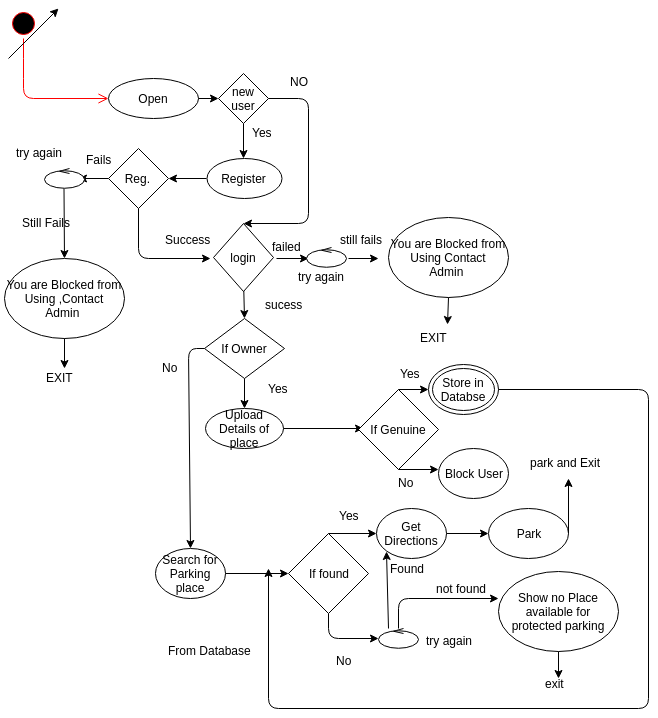

The diagram above was exported from draw.io. Its source (the exported page's mxGraphModel, read from the mxfile embedded in the PNG):
<mxGraphModel dx="880" dy="476" grid="1" gridSize="10" guides="1" tooltips="1" connect="1" arrows="1" fold="1" page="1" pageScale="1" pageWidth="826" pageHeight="1169" background="#ffffff" math="0" shadow="0">
  <root>
    <mxCell id="0" />
    <mxCell id="1" parent="0" />
    <mxCell id="1793d80a1d259bef-1" value="" style="ellipse;html=1;shape=startState;fillColor=#000000;strokeColor=#ff0000;" vertex="1" parent="1">
      <mxGeometry x="10" y="10" width="30" height="30" as="geometry" />
    </mxCell>
    <mxCell id="1793d80a1d259bef-2" value="" style="edgeStyle=orthogonalEdgeStyle;html=1;verticalAlign=bottom;endArrow=open;endSize=8;strokeColor=#ff0000;" edge="1" parent="1" source="1793d80a1d259bef-1">
      <mxGeometry relative="1" as="geometry">
        <mxPoint x="110" y="100" as="targetPoint" />
        <Array as="points">
          <mxPoint x="25" y="70" />
          <mxPoint x="25" y="70" />
        </Array>
      </mxGeometry>
    </mxCell>
    <mxCell id="1793d80a1d259bef-3" value="Open" style="ellipse;whiteSpace=wrap;html=1;" vertex="1" parent="1">
      <mxGeometry x="110" y="80" width="90" height="40" as="geometry" />
    </mxCell>
    <mxCell id="1793d80a1d259bef-4" value="" style="endArrow=classic;html=1;exitX=1;exitY=0.5;" edge="1" parent="1" source="1793d80a1d259bef-3" target="1793d80a1d259bef-5">
      <mxGeometry width="50" height="50" relative="1" as="geometry">
        <mxPoint x="230" y="120" as="sourcePoint" />
        <mxPoint x="230" y="100" as="targetPoint" />
      </mxGeometry>
    </mxCell>
    <mxCell id="1793d80a1d259bef-5" value="new user" style="rhombus;whiteSpace=wrap;html=1;" vertex="1" parent="1">
      <mxGeometry x="220" y="75" width="50" height="50" as="geometry" />
    </mxCell>
    <mxCell id="1793d80a1d259bef-7" value="" style="edgeStyle=orthogonalEdgeStyle;rounded=0;html=1;jettySize=auto;orthogonalLoop=1;" edge="1" parent="1" source="1793d80a1d259bef-5">
      <mxGeometry relative="1" as="geometry">
        <mxPoint x="245" y="160" as="targetPoint" />
      </mxGeometry>
    </mxCell>
    <mxCell id="1793d80a1d259bef-8" value="Yes" style="text;html=1;resizable=0;points=[];autosize=1;align=left;verticalAlign=top;spacingTop=-4;" vertex="1" parent="1">
      <mxGeometry x="252" y="125" width="40" height="20" as="geometry" />
    </mxCell>
    <mxCell id="1793d80a1d259bef-9" value="Register" style="ellipse;whiteSpace=wrap;html=1;" vertex="1" parent="1">
      <mxGeometry x="208" y="160" width="75" height="40" as="geometry" />
    </mxCell>
    <mxCell id="1793d80a1d259bef-11" value="Upload Details of place" style="ellipse;whiteSpace=wrap;html=1;" vertex="1" parent="1">
      <mxGeometry x="207" y="410" width="78" height="40" as="geometry" />
    </mxCell>
    <mxCell id="1793d80a1d259bef-12" value="If Owner" style="rhombus;whiteSpace=wrap;html=1;" vertex="1" parent="1">
      <mxGeometry x="206" y="320" width="80" height="60" as="geometry" />
    </mxCell>
    <mxCell id="1793d80a1d259bef-14" value="" style="endArrow=classic;html=1;exitX=0.5;exitY=1;entryX=0.5;entryY=0;" edge="1" parent="1" target="1793d80a1d259bef-12">
      <mxGeometry width="50" height="50" relative="1" as="geometry">
        <mxPoint x="245" y="280" as="sourcePoint" />
        <mxPoint x="260" y="370" as="targetPoint" />
      </mxGeometry>
    </mxCell>
    <mxCell id="1793d80a1d259bef-15" value="" style="endArrow=classic;html=1;exitX=0.5;exitY=1;" edge="1" parent="1" source="1793d80a1d259bef-12">
      <mxGeometry width="50" height="50" relative="1" as="geometry">
        <mxPoint x="110" y="460" as="sourcePoint" />
        <mxPoint x="246" y="410" as="targetPoint" />
      </mxGeometry>
    </mxCell>
    <mxCell id="1793d80a1d259bef-17" value="" style="edgeStyle=orthogonalEdgeStyle;rounded=0;html=1;jettySize=auto;orthogonalLoop=1;" edge="1" parent="1" source="1793d80a1d259bef-11">
      <mxGeometry relative="1" as="geometry">
        <mxPoint x="365" y="430" as="targetPoint" />
      </mxGeometry>
    </mxCell>
    <mxCell id="1793d80a1d259bef-19" value="" style="endArrow=classic;html=1;exitX=0;exitY=0.5;" edge="1" parent="1" source="1793d80a1d259bef-9">
      <mxGeometry width="50" height="50" relative="1" as="geometry">
        <mxPoint x="130" y="210" as="sourcePoint" />
        <mxPoint x="170" y="180" as="targetPoint" />
      </mxGeometry>
    </mxCell>
    <mxCell id="1793d80a1d259bef-20" value="Reg.&amp;nbsp;" style="rhombus;whiteSpace=wrap;html=1;" vertex="1" parent="1">
      <mxGeometry x="110" y="150" width="60" height="60" as="geometry" />
    </mxCell>
    <mxCell id="1793d80a1d259bef-24" value="" style="endArrow=classic;html=1;exitX=0.5;exitY=1;entryX=0;entryY=0.5;" edge="1" parent="1" source="1793d80a1d259bef-20">
      <mxGeometry width="50" height="50" relative="1" as="geometry">
        <mxPoint x="110" y="260" as="sourcePoint" />
        <mxPoint x="212" y="260" as="targetPoint" />
        <Array as="points">
          <mxPoint x="140" y="260" />
        </Array>
      </mxGeometry>
    </mxCell>
    <mxCell id="1793d80a1d259bef-25" value="" style="endArrow=classic;html=1;exitX=0;exitY=0.5;" edge="1" parent="1" source="1793d80a1d259bef-20">
      <mxGeometry width="50" height="50" relative="1" as="geometry">
        <mxPoint x="40" y="200" as="sourcePoint" />
        <mxPoint x="80" y="180" as="targetPoint" />
      </mxGeometry>
    </mxCell>
    <mxCell id="1793d80a1d259bef-29" value="Fails" style="text;html=1;resizable=0;points=[];autosize=1;align=left;verticalAlign=top;spacingTop=-4;" vertex="1" parent="1">
      <mxGeometry x="86" y="152" width="40" height="20" as="geometry" />
    </mxCell>
    <mxCell id="1793d80a1d259bef-32" value="" style="shape=umlLifeline;participant=umlControl;perimeter=lifelinePerimeter;whiteSpace=wrap;html=1;container=1;collapsible=0;recursiveResize=0;verticalAlign=top;spacingTop=36;labelBackgroundColor=#ffffff;outlineConnect=0;size=20;" vertex="1" parent="1">
      <mxGeometry x="46" y="170" width="40" height="20" as="geometry" />
    </mxCell>
    <mxCell id="1793d80a1d259bef-34" value="try again" style="text;html=1;resizable=0;points=[];autosize=1;align=left;verticalAlign=top;spacingTop=-4;" vertex="1" parent="1">
      <mxGeometry x="16" y="145" width="60" height="20" as="geometry" />
    </mxCell>
    <mxCell id="1793d80a1d259bef-35" value="" style="endArrow=classic;html=1;" edge="1" parent="1" source="1793d80a1d259bef-32">
      <mxGeometry width="50" height="50" relative="1" as="geometry">
        <mxPoint x="10" y="60" as="sourcePoint" />
        <mxPoint x="66" y="260" as="targetPoint" />
      </mxGeometry>
    </mxCell>
    <mxCell id="1793d80a1d259bef-36" value="Still Fails" style="text;html=1;resizable=0;points=[];autosize=1;align=left;verticalAlign=top;spacingTop=-4;" vertex="1" parent="1">
      <mxGeometry x="22" y="215" width="60" height="20" as="geometry" />
    </mxCell>
    <mxCell id="1793d80a1d259bef-37" value="You are Blocked from Using ,Contact Admin&amp;nbsp;" style="ellipse;whiteSpace=wrap;html=1;" vertex="1" parent="1">
      <mxGeometry x="6" y="260" width="120" height="80" as="geometry" />
    </mxCell>
    <mxCell id="1793d80a1d259bef-38" value="" style="endArrow=classic;html=1;exitX=0.5;exitY=1;" edge="1" parent="1" source="1793d80a1d259bef-37">
      <mxGeometry width="50" height="50" relative="1" as="geometry">
        <mxPoint x="10" y="60" as="sourcePoint" />
        <mxPoint x="66" y="370" as="targetPoint" />
      </mxGeometry>
    </mxCell>
    <mxCell id="1793d80a1d259bef-39" value="EXIT" style="text;html=1;resizable=0;points=[];autosize=1;align=left;verticalAlign=top;spacingTop=-4;" vertex="1" parent="1">
      <mxGeometry x="46" y="370" width="40" height="20" as="geometry" />
    </mxCell>
    <mxCell id="1793d80a1d259bef-40" value="Success" style="text;html=1;resizable=0;points=[];autosize=1;align=left;verticalAlign=top;spacingTop=-4;" vertex="1" parent="1">
      <mxGeometry x="165" y="232" width="60" height="20" as="geometry" />
    </mxCell>
    <mxCell id="1793d80a1d259bef-41" value="" style="endArrow=classic;html=1;exitX=1;exitY=0.5;" edge="1" parent="1">
      <mxGeometry width="50" height="50" relative="1" as="geometry">
        <mxPoint x="278" y="260" as="sourcePoint" />
        <mxPoint x="310" y="260" as="targetPoint" />
      </mxGeometry>
    </mxCell>
    <mxCell id="1793d80a1d259bef-42" value="login" style="rhombus;whiteSpace=wrap;html=1;" vertex="1" parent="1">
      <mxGeometry x="215" y="225" width="60" height="68" as="geometry" />
    </mxCell>
    <mxCell id="1793d80a1d259bef-44" value="sucess" style="text;html=1;resizable=0;points=[];autosize=1;align=left;verticalAlign=top;spacingTop=-4;" vertex="1" parent="1">
      <mxGeometry x="265" y="297" width="50" height="20" as="geometry" />
    </mxCell>
    <mxCell id="1793d80a1d259bef-46" value="Yes" style="text;html=1;resizable=0;points=[];autosize=1;align=left;verticalAlign=top;spacingTop=-4;" vertex="1" parent="1">
      <mxGeometry x="268" y="381" width="40" height="20" as="geometry" />
    </mxCell>
    <mxCell id="1793d80a1d259bef-47" value="failed" style="text;html=1;resizable=0;points=[];autosize=1;align=left;verticalAlign=top;spacingTop=-4;" vertex="1" parent="1">
      <mxGeometry x="272" y="239" width="40" height="20" as="geometry" />
    </mxCell>
    <mxCell id="1793d80a1d259bef-49" value="" style="shape=umlLifeline;participant=umlControl;perimeter=lifelinePerimeter;whiteSpace=wrap;html=1;container=1;collapsible=0;recursiveResize=0;verticalAlign=top;spacingTop=36;labelBackgroundColor=#ffffff;outlineConnect=0;size=20;" vertex="1" parent="1">
      <mxGeometry x="308" y="249" width="40" height="20" as="geometry" />
    </mxCell>
    <mxCell id="1793d80a1d259bef-50" value="try again" style="text;html=1;resizable=0;points=[];autosize=1;align=left;verticalAlign=top;spacingTop=-4;" vertex="1" parent="1">
      <mxGeometry x="298" y="269" width="60" height="20" as="geometry" />
    </mxCell>
    <mxCell id="1793d80a1d259bef-52" value="" style="endArrow=classic;html=1;" edge="1" parent="1">
      <mxGeometry width="50" height="50" relative="1" as="geometry">
        <mxPoint x="350" y="260" as="sourcePoint" />
        <mxPoint x="380" y="260" as="targetPoint" />
      </mxGeometry>
    </mxCell>
    <mxCell id="1793d80a1d259bef-53" value="still fails" style="text;html=1;resizable=0;points=[];autosize=1;align=left;verticalAlign=top;spacingTop=-4;" vertex="1" parent="1">
      <mxGeometry x="340" y="232" width="60" height="20" as="geometry" />
    </mxCell>
    <mxCell id="1793d80a1d259bef-54" value="You are Blocked from Using Contact Admin&amp;nbsp;" style="ellipse;whiteSpace=wrap;html=1;" vertex="1" parent="1">
      <mxGeometry x="390" y="219" width="120" height="80" as="geometry" />
    </mxCell>
    <mxCell id="1793d80a1d259bef-55" value="" style="endArrow=classic;html=1;exitX=0.5;exitY=1;entryX=0.725;entryY=-0.2;entryPerimeter=0;" edge="1" parent="1" source="1793d80a1d259bef-54" target="1793d80a1d259bef-56">
      <mxGeometry width="50" height="50" relative="1" as="geometry">
        <mxPoint x="76" y="350" as="sourcePoint" />
        <mxPoint x="440" y="330" as="targetPoint" />
      </mxGeometry>
    </mxCell>
    <mxCell id="1793d80a1d259bef-56" value="EXIT" style="text;html=1;resizable=0;points=[];autosize=1;align=left;verticalAlign=top;spacingTop=-4;" vertex="1" parent="1">
      <mxGeometry x="420" y="330" width="40" height="20" as="geometry" />
    </mxCell>
    <mxCell id="1793d80a1d259bef-57" value="" style="endArrow=classic;html=1;" edge="1" parent="1">
      <mxGeometry width="50" height="50" relative="1" as="geometry">
        <mxPoint x="10" y="60" as="sourcePoint" />
        <mxPoint x="60" y="10" as="targetPoint" />
      </mxGeometry>
    </mxCell>
    <mxCell id="1793d80a1d259bef-58" value="" style="endArrow=classic;html=1;exitX=1;exitY=0.5;entryX=0.5;entryY=0;" edge="1" parent="1" source="1793d80a1d259bef-5" target="1793d80a1d259bef-42">
      <mxGeometry width="50" height="50" relative="1" as="geometry">
        <mxPoint x="280" y="120" as="sourcePoint" />
        <mxPoint x="340" y="100" as="targetPoint" />
        <Array as="points">
          <mxPoint x="310" y="100" />
          <mxPoint x="310" y="225" />
        </Array>
      </mxGeometry>
    </mxCell>
    <mxCell id="1793d80a1d259bef-61" value="NO" style="text;html=1;resizable=0;points=[];autosize=1;align=left;verticalAlign=top;spacingTop=-4;" vertex="1" parent="1">
      <mxGeometry x="290" y="74" width="30" height="20" as="geometry" />
    </mxCell>
    <mxCell id="1793d80a1d259bef-63" value="If Genuine" style="rhombus;whiteSpace=wrap;html=1;" vertex="1" parent="1">
      <mxGeometry x="360" y="391" width="80" height="80" as="geometry" />
    </mxCell>
    <mxCell id="1793d80a1d259bef-64" value="" style="endArrow=classic;html=1;exitX=0.5;exitY=0;" edge="1" parent="1" source="1793d80a1d259bef-63" target="1793d80a1d259bef-65">
      <mxGeometry width="50" height="50" relative="1" as="geometry">
        <mxPoint x="10" y="110" as="sourcePoint" />
        <mxPoint x="490" y="391" as="targetPoint" />
      </mxGeometry>
    </mxCell>
    <mxCell id="1793d80a1d259bef-65" value="Store in Databse" style="ellipse;shape=doubleEllipse;whiteSpace=wrap;html=1;" vertex="1" parent="1">
      <mxGeometry x="430" y="366" width="70" height="50" as="geometry" />
    </mxCell>
    <mxCell id="1793d80a1d259bef-66" value="" style="endArrow=classic;html=1;exitX=0.5;exitY=1;" edge="1" parent="1" source="1793d80a1d259bef-63">
      <mxGeometry width="50" height="50" relative="1" as="geometry">
        <mxPoint x="380" y="530" as="sourcePoint" />
        <mxPoint x="440" y="471" as="targetPoint" />
      </mxGeometry>
    </mxCell>
    <mxCell id="1793d80a1d259bef-67" value="Yes" style="text;html=1;resizable=0;points=[];autosize=1;align=left;verticalAlign=top;spacingTop=-4;" vertex="1" parent="1">
      <mxGeometry x="400" y="366" width="40" height="20" as="geometry" />
    </mxCell>
    <mxCell id="1793d80a1d259bef-68" value="No" style="text;html=1;resizable=0;points=[];autosize=1;align=left;verticalAlign=top;spacingTop=-4;" vertex="1" parent="1">
      <mxGeometry x="398" y="475" width="30" height="20" as="geometry" />
    </mxCell>
    <mxCell id="1793d80a1d259bef-70" value="Block User" style="ellipse;whiteSpace=wrap;html=1;" vertex="1" parent="1">
      <mxGeometry x="440" y="450" width="70" height="50" as="geometry" />
    </mxCell>
    <mxCell id="1793d80a1d259bef-71" value="" style="endArrow=classic;html=1;exitX=0;exitY=0.5;entryX=0.5;entryY=0;" edge="1" parent="1" source="1793d80a1d259bef-12" target="1793d80a1d259bef-73">
      <mxGeometry width="50" height="50" relative="1" as="geometry">
        <mxPoint x="140" y="520" as="sourcePoint" />
        <mxPoint x="190" y="510" as="targetPoint" />
        <Array as="points">
          <mxPoint x="190" y="350" />
        </Array>
      </mxGeometry>
    </mxCell>
    <mxCell id="1793d80a1d259bef-72" value="No" style="text;html=1;resizable=0;points=[];autosize=1;align=left;verticalAlign=top;spacingTop=-4;" vertex="1" parent="1">
      <mxGeometry x="162" y="360" width="30" height="20" as="geometry" />
    </mxCell>
    <mxCell id="1793d80a1d259bef-73" value="Search for Parking place" style="ellipse;whiteSpace=wrap;html=1;" vertex="1" parent="1">
      <mxGeometry x="157" y="550" width="70" height="50" as="geometry" />
    </mxCell>
    <mxCell id="1793d80a1d259bef-74" value="If found" style="rhombus;whiteSpace=wrap;html=1;" vertex="1" parent="1">
      <mxGeometry x="290" y="535" width="80" height="80" as="geometry" />
    </mxCell>
    <mxCell id="1793d80a1d259bef-75" value="" style="endArrow=classic;html=1;exitX=1;exitY=0.5;entryX=0;entryY=0.5;" edge="1" parent="1" source="1793d80a1d259bef-73" target="1793d80a1d259bef-74">
      <mxGeometry width="50" height="50" relative="1" as="geometry">
        <mxPoint x="230" y="600" as="sourcePoint" />
        <mxPoint x="280" y="550" as="targetPoint" />
      </mxGeometry>
    </mxCell>
    <mxCell id="1793d80a1d259bef-76" value="" style="endArrow=classic;html=1;exitX=0.5;exitY=0;" edge="1" parent="1" source="1793d80a1d259bef-74" target="1793d80a1d259bef-77">
      <mxGeometry width="50" height="50" relative="1" as="geometry">
        <mxPoint x="390" y="570" as="sourcePoint" />
        <mxPoint x="370" y="535" as="targetPoint" />
      </mxGeometry>
    </mxCell>
    <mxCell id="1793d80a1d259bef-77" value="Get Directions" style="ellipse;whiteSpace=wrap;html=1;" vertex="1" parent="1">
      <mxGeometry x="378" y="510" width="70" height="50" as="geometry" />
    </mxCell>
    <mxCell id="1793d80a1d259bef-81" value="" style="endArrow=classic;html=1;exitX=1;exitY=0.5;" edge="1" parent="1" source="1793d80a1d259bef-77">
      <mxGeometry width="50" height="50" relative="1" as="geometry">
        <mxPoint x="450" y="640" as="sourcePoint" />
        <mxPoint x="490" y="535" as="targetPoint" />
      </mxGeometry>
    </mxCell>
    <mxCell id="1793d80a1d259bef-82" value="Park" style="ellipse;whiteSpace=wrap;html=1;" vertex="1" parent="1">
      <mxGeometry x="490" y="510" width="80" height="50" as="geometry" />
    </mxCell>
    <mxCell id="1793d80a1d259bef-83" value="" style="endArrow=classic;html=1;exitX=0.5;exitY=1;" edge="1" parent="1" source="1793d80a1d259bef-74">
      <mxGeometry width="50" height="50" relative="1" as="geometry">
        <mxPoint x="300" y="680" as="sourcePoint" />
        <mxPoint x="380" y="640" as="targetPoint" />
        <Array as="points">
          <mxPoint x="330" y="640" />
        </Array>
      </mxGeometry>
    </mxCell>
    <mxCell id="1793d80a1d259bef-85" value="Yes" style="text;html=1;resizable=0;points=[];autosize=1;align=left;verticalAlign=top;spacingTop=-4;" vertex="1" parent="1">
      <mxGeometry x="339" y="508" width="40" height="20" as="geometry" />
    </mxCell>
    <mxCell id="1793d80a1d259bef-86" value="No" style="text;html=1;resizable=0;points=[];autosize=1;align=left;verticalAlign=top;spacingTop=-4;" vertex="1" parent="1">
      <mxGeometry x="336" y="653" width="30" height="20" as="geometry" />
    </mxCell>
    <mxCell id="1793d80a1d259bef-87" value="" style="shape=umlLifeline;participant=umlControl;perimeter=lifelinePerimeter;whiteSpace=wrap;html=1;container=1;collapsible=0;recursiveResize=0;verticalAlign=top;spacingTop=36;labelBackgroundColor=#ffffff;outlineConnect=0;size=20;" vertex="1" parent="1">
      <mxGeometry x="380" y="630" width="40" height="20" as="geometry" />
    </mxCell>
    <mxCell id="1793d80a1d259bef-89" value="try again&lt;div&gt;&lt;br&gt;&lt;/div&gt;" style="text;html=1;resizable=0;points=[];autosize=1;align=left;verticalAlign=top;spacingTop=-4;" vertex="1" parent="1">
      <mxGeometry x="426" y="633" width="60" height="30" as="geometry" />
    </mxCell>
    <mxCell id="1793d80a1d259bef-90" value="" style="endArrow=classic;html=1;" edge="1" parent="1">
      <mxGeometry width="50" height="50" relative="1" as="geometry">
        <mxPoint x="400" y="630" as="sourcePoint" />
        <mxPoint x="500" y="600" as="targetPoint" />
        <Array as="points">
          <mxPoint x="400" y="600" />
        </Array>
      </mxGeometry>
    </mxCell>
    <mxCell id="1793d80a1d259bef-91" value="not found" style="text;html=1;resizable=0;points=[];autosize=1;align=left;verticalAlign=top;spacingTop=-4;" vertex="1" parent="1">
      <mxGeometry x="436" y="581" width="70" height="20" as="geometry" />
    </mxCell>
    <mxCell id="1793d80a1d259bef-92" value="Show no Place available for protected parking" style="ellipse;whiteSpace=wrap;html=1;" vertex="1" parent="1">
      <mxGeometry x="500" y="573" width="120" height="80" as="geometry" />
    </mxCell>
    <mxCell id="1793d80a1d259bef-93" value="" style="endArrow=classic;html=1;exitX=1;exitY=0.5;" edge="1" parent="1" source="1793d80a1d259bef-65">
      <mxGeometry width="50" height="50" relative="1" as="geometry">
        <mxPoint x="90" y="660" as="sourcePoint" />
        <mxPoint x="270" y="570" as="targetPoint" />
        <Array as="points">
          <mxPoint x="650" y="391" />
          <mxPoint x="650" y="710" />
          <mxPoint x="270" y="710" />
        </Array>
      </mxGeometry>
    </mxCell>
    <mxCell id="1793d80a1d259bef-94" value="" style="endArrow=classic;html=1;exitX=0.5;exitY=1;" edge="1" parent="1" source="1793d80a1d259bef-92">
      <mxGeometry width="50" height="50" relative="1" as="geometry">
        <mxPoint x="10" y="430" as="sourcePoint" />
        <mxPoint x="560" y="680" as="targetPoint" />
      </mxGeometry>
    </mxCell>
    <mxCell id="1793d80a1d259bef-95" value="" style="endArrow=classic;html=1;exitX=1;exitY=0.5;" edge="1" parent="1" source="1793d80a1d259bef-82">
      <mxGeometry width="50" height="50" relative="1" as="geometry">
        <mxPoint x="10" y="430" as="sourcePoint" />
        <mxPoint x="570" y="480" as="targetPoint" />
      </mxGeometry>
    </mxCell>
    <mxCell id="1793d80a1d259bef-96" value="park and Exit&amp;nbsp;" style="text;html=1;resizable=0;points=[];autosize=1;align=left;verticalAlign=top;spacingTop=-4;" vertex="1" parent="1">
      <mxGeometry x="530" y="455" width="90" height="20" as="geometry" />
    </mxCell>
    <mxCell id="1793d80a1d259bef-97" value="exit&lt;div&gt;&lt;br&gt;&lt;/div&gt;" style="text;html=1;resizable=0;points=[];autosize=1;align=left;verticalAlign=top;spacingTop=-4;" vertex="1" parent="1">
      <mxGeometry x="545" y="676" width="30" height="30" as="geometry" />
    </mxCell>
    <mxCell id="1793d80a1d259bef-98" value="From Database" style="text;html=1;resizable=0;points=[];autosize=1;align=left;verticalAlign=top;spacingTop=-4;" vertex="1" parent="1">
      <mxGeometry x="168" y="643" width="100" height="20" as="geometry" />
    </mxCell>
    <mxCell id="24e2704ee6778ae0-1" value="" style="endArrow=classic;html=1;exitX=0.25;exitY=0;exitPerimeter=0;entryX=0;entryY=1;" edge="1" parent="1" source="1793d80a1d259bef-87" target="1793d80a1d259bef-77">
      <mxGeometry width="50" height="50" relative="1" as="geometry">
        <mxPoint x="360" y="620" as="sourcePoint" />
        <mxPoint x="410" y="570" as="targetPoint" />
      </mxGeometry>
    </mxCell>
    <mxCell id="24e2704ee6778ae0-2" value="Found" style="text;html=1;resizable=0;points=[];autosize=1;align=left;verticalAlign=top;spacingTop=-4;" vertex="1" parent="1">
      <mxGeometry x="390" y="561" width="50" height="20" as="geometry" />
    </mxCell>
  </root>
</mxGraphModel>